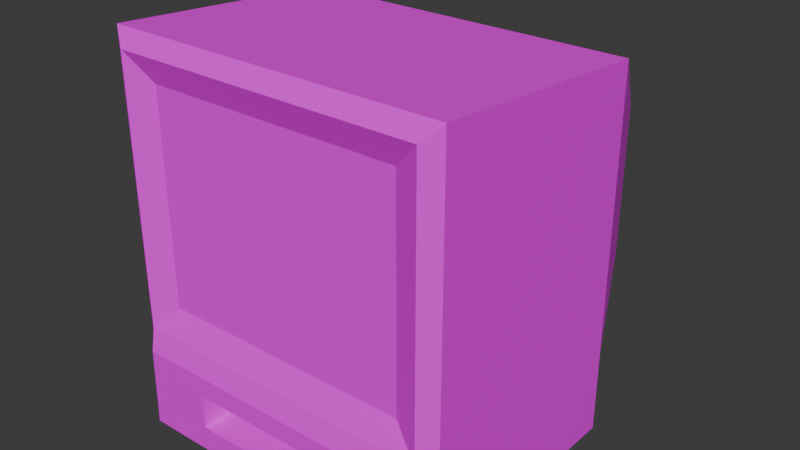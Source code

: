 # Source: tv_screen.blend  (saved by Blender 4.5.88; exported with 4.5.12 LTS)
import bpy
from mathutils import Matrix  # noqa: F401  (used for matrix-valued properties, if any)

bpy.ops.wm.read_factory_settings(use_empty=True)
scene = bpy.context.scene
scene.name = 'Scene'

# ---- collections
col_collection = bpy.data.collections.new('Collection'); scene.collection.children.link(col_collection)

# ---- images (referenced by path relative to the original .blend; pixels are not part of the script)
import os
ASSET_DIR = os.environ.get("B2B_ASSET_DIR", "")  # directory of the original .blend (textures are referenced by path, not embedded)
HERE = os.path.dirname(os.path.abspath(__file__))  # packed textures are extracted next to this script under _unpacked/

def load_image(name, relpath, width, height, colorspace="sRGB"):
    """Load a texture the original file referenced (path relative to the .blend, or extracted next to this script)."""
    p = next((c for c in (os.path.join(HERE, relpath), os.path.join(ASSET_DIR, relpath)) if relpath and os.path.exists(c)), "")
    if p:
        img = bpy.data.images.load(p, check_existing=True)
        img.name = name
    else:  # same state as the original file: an image datablock whose file is absent (Cycles renders it pink)
        img = bpy.data.images.new(name, width, height)
        img.source = "FILE"
        img.filepath = "//" + (relpath or name)
    img.colorspace_settings.name = colorspace
    return img
img_tv_screen_png = load_image('tv_screen.png', 'tv_screen.png', 1024, 1024, 'sRGB')

# ---- materials (node trees are filled in below, after node groups)
mat_tv = bpy.data.materials.new('tv')

# ---- material node trees
mat_tv.use_nodes = True; mat_tv.node_tree.nodes.clear()
_N = mat_tv.node_tree.nodes; _L = mat_tv.node_tree.links
n0 = _N.new('ShaderNodeBsdfPrincipled'); n0.name = 'Principled BSDF'; n0.location = (-200, 100)
n1 = _N.new('ShaderNodeOutputMaterial'); n1.name = 'Material Output'; n1.location = (200, 100)
n2 = _N.new('ShaderNodeTexImage'); n2.name = 'Image Texture'; n2.location = (-565, -2)
n2.image = img_tv_screen_png
n2.interpolation = 'Closest'
_L.new(n0.outputs[0], n1.inputs[0])
_L.new(n2.outputs[0], n0.inputs[0])
n1.is_active_output = True

# ---- world
world_world = bpy.data.worlds.new('World'); scene.world = world_world
world_world.use_nodes = True; world_world.node_tree.nodes.clear()
_N = world_world.node_tree.nodes; _L = world_world.node_tree.links
n0 = _N.new('ShaderNodeOutputWorld'); n0.name = 'World Output'; n0.location = (200, 100)
n1 = _N.new('ShaderNodeBackground'); n1.name = 'Background'; n1.location = (-200, 100)
n1.inputs[0].default_value = (0.05088, 0.05088, 0.05088, 1.0)
_L.new(n1.outputs[0], n0.inputs[0])
n0.is_active_output = True
world_world.color = (0.05088, 0.05088, 0.05088)
world_world.sun_shadow_jitter_overblur = 0.0

# ---- meshes
me_cube = bpy.data.meshes.new('Cube')
me_cube.from_pydata([(1.0, 0.75, 1.143), (1.0, 0.75, -1.0), (0.75, -0.65, 1.0), (0.502, -0.75, -0.8512), (-1.0, 0.75, 1.143), (-1.0, 0.75, -1.0), (-0.75, -0.65, 1.0), (-0.502, -0.75, -0.8512), (1.0, 0.75, -0.5), (-0.75, -0.65, -0.25), (0.75, -0.65, -0.25), (-1.0, 0.75, -0.5), (-0.75, 1.3, 0.681), (0.75, 1.3, 0.681), (0.75, 1.3, -0.2109), (-0.75, 1.3, -0.2109), (-0.502, -0.75, -0.6488), (0.502, -0.75, -0.6488), (0.502, 0.25, -0.6488), (0.502, 0.25, -0.8512), (-0.502, 0.25, -0.8512), (-0.502, 0.25, -0.6488), (-0.9072, -0.7129, 1.157), (-1.0, -0.65, 1.25), (0.9072, -0.7129, 1.157), (1.0, -0.65, 1.25), (1.0, -0.65, -0.5), (0.9072, -0.7129, -0.4072), (0.89, -0.75, -0.5313), (1.0, -0.65, -1.0), (0.9, -0.75, -1.0), (-0.9, -0.75, -1.0), (-1.0, -0.65, -1.0), (-1.0, -0.65, -0.5), (-0.89, -0.75, -0.5313), (-0.9072, -0.7129, -0.4072)], [], [(10, 2, 6, 9), (8, 11, 15, 14), (5, 11, 8, 1), (17, 16, 21, 18), (15, 12, 13, 14), (0, 8, 14, 13), (4, 0, 13, 12), (11, 4, 12, 15), (19, 18, 21, 20), (7, 3, 19, 20), (16, 7, 20, 21), (3, 17, 18, 19), (26, 27, 28), (33, 34, 35), (35, 22, 23, 33), (28, 30, 29, 26), (25, 23, 22, 24), (31, 34, 33, 32), (24, 27, 26, 25), (27, 35, 34, 28), (9, 6, 22, 35), (0, 4, 23, 25), (33, 23, 4, 11), (6, 2, 24, 22), (8, 0, 25, 26), (2, 10, 27, 24), (17, 3, 30, 28), (1, 8, 26, 29), (16, 17, 28, 34), (10, 9, 35, 27), (5, 1, 29, 30, 31, 32), (3, 7, 31, 30), (32, 33, 11, 5), (7, 16, 34, 31)])
_uv = me_cube.uv_layers.new(name='UVMap')
_uv.uv.foreach_set('vector', [0.2227, 0.2554, 0.0596, 0.2554, 0.0596, 0.05961, 0.2227, 0.05961, 0.8082, 0.02698, 0.8082, 0.288, 0.7313, 0.2554, 0.7313, 0.05961, 0.4489, 0.8854, 0.3836, 0.8854, 0.3836, 0.6244, 0.4489, 0.6244, 0.8643, 0.842, 0.8643, 0.973, 0.7354, 0.973, 0.7354, 0.842, 0.6774, 0.2228, 0.561, 0.2228, 0.561, 0.02698, 0.6774, 0.02698, 0.5777, 0.6244, 0.5777, 0.8387, 0.5028, 0.801, 0.5028, 0.6846, 0.7354, 0.603, 0.7354, 0.342, 0.8095, 0.3746, 0.8095, 0.5704, 0.02698, 0.8714, 0.02698, 0.657, 0.1018, 0.7172, 0.1018, 0.8336, 0.658, 0.7554, 0.6316, 0.7554, 0.6316, 0.6244, 0.658, 0.6244, 0.7354, 0.788, 0.7354, 0.657, 0.8658, 0.657, 0.8658, 0.788, 0.1558, 0.657, 0.1822, 0.657, 0.1822, 0.7868, 0.1558, 0.7868, 0.6581, 0.9391, 0.6316, 0.9391, 0.6316, 0.8094, 0.6581, 0.8094, 0.2553, 0.288, 0.2434, 0.2759, 0.2597, 0.2737, 0.2553, 0.02698, 0.2597, 0.04133, 0.2434, 0.0391, 0.2434, 0.0391, 0.03931, 0.0391, 0.02698, 0.02698, 0.2553, 0.02698, 0.2685, 0.871, 0.3297, 0.8723, 0.3293, 0.8854, 0.2641, 0.8854, 0.02698, 0.288, 0.02698, 0.02698, 0.03931, 0.0391, 0.03931, 0.2759, 0.3297, 0.6374, 0.2685, 0.6387, 0.2641, 0.6244, 0.3293, 0.6244, 0.03931, 0.2759, 0.2434, 0.2759, 0.2553, 0.288, 0.02698, 0.288, 0.2434, 0.2759, 0.2434, 0.0391, 0.2597, 0.04133, 0.2597, 0.2737, 0.2227, 0.05961, 0.0596, 0.05961, 0.03931, 0.0391, 0.2434, 0.0391, 0.2101, 0.342, 0.2101, 0.603, 0.02698, 0.603, 0.02698, 0.342, 0.2641, 0.5704, 0.2641, 0.342, 0.4458, 0.356, 0.4458, 0.5704, 0.0596, 0.05961, 0.0596, 0.2554, 0.03931, 0.2759, 0.03931, 0.0391, 0.4997, 0.5704, 0.4997, 0.356, 0.6815, 0.342, 0.6815, 0.5704, 0.0596, 0.2554, 0.2227, 0.2554, 0.2434, 0.2759, 0.03931, 0.2759, 0.2838, 0.8204, 0.3103, 0.8204, 0.3297, 0.8723, 0.2685, 0.871, 0.9274, 0.2087, 0.8622, 0.2087, 0.8622, 0.02698, 0.9274, 0.02698, 0.2838, 0.6894, 0.2838, 0.8204, 0.2685, 0.871, 0.2685, 0.6387, 0.2227, 0.2554, 0.2227, 0.05961, 0.2434, 0.0391, 0.2434, 0.2759, 0.3137, 0.288, 0.3137, 0.02698, 0.4941, 0.02698, 0.507, 0.04003, 0.507, 0.275, 0.4941, 0.288, 0.3103, 0.8204, 0.3103, 0.6894, 0.3297, 0.6374, 0.3297, 0.8723, 0.9287, 0.5237, 0.8634, 0.5237, 0.8634, 0.342, 0.9287, 0.342, 0.3103, 0.6894, 0.2838, 0.6894, 0.2685, 0.6387, 0.3297, 0.6374])
me_cube.materials.append(mat_tv)
me_cube.use_mirror_vertex_groups = False
me_cube.update()

# ---- objects
ob_cube = bpy.data.objects.new('Cube', me_cube)

# ---- transforms, parenting, visibility, modifiers, constraints
ob_cube.location = (0.0, 0.0, 1.0)
ob_cube.lock_rotations_4d = False
ob_cube.empty_display_type = 'ARROWS'
ob_cube.lineart.crease_threshold = 0.0

# ---- collection membership
col_collection.objects.link(ob_cube)

# ---- scene / render settings (as saved in the file)
scene.frame_start = 1; scene.frame_end = 250; scene.frame_set(0)
scene.render.engine = 'BLENDER_EEVEE_NEXT'
bpy.context.view_layer.update()

# ---- added for rendering (the .blend has no active camera and no usable light): camera, sun
cam_auto = bpy.data.cameras.new('AutoCamera')
cam_auto.lens = 50.0
cam_auto.sensor_width = 36.0
cam_auto.clip_end = 1000.0
ob_auto_camera = bpy.data.objects.new('AutoCamera', cam_auto)
scene.collection.objects.link(ob_auto_camera)
ob_auto_camera.location = (3.36977, -3.76873, 3.82082)
ob_auto_camera.rotation_euler = (1.09748, -7.21219e-08, 0.694738)
scene.camera = ob_auto_camera
light_auto_sun = bpy.data.lights.new('AutoSun', 'SUN')
light_auto_sun.energy = 3.0
light_auto_sun.angle = 0.0523599
ob_auto_sun = bpy.data.objects.new('AutoSun', light_auto_sun)
scene.collection.objects.link(ob_auto_sun)
ob_auto_sun.rotation_euler = (0.872665, 0.174533, 0.523599)
bpy.context.view_layer.update()
